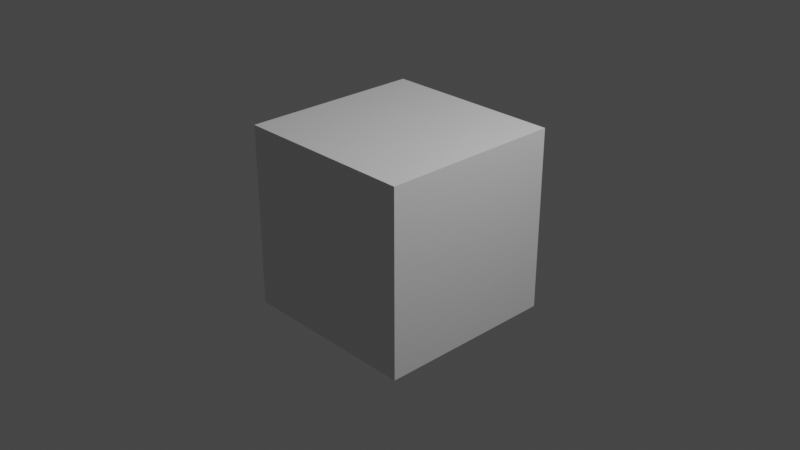 # Source: SK_Cube-IdentityRefPose.blend  (saved by Blender 2.80.75; exported with 4.5.12 LTS)
import bpy
from mathutils import Matrix  # noqa: F401  (used for matrix-valued properties, if any)

bpy.ops.wm.read_factory_settings(use_empty=True)
scene = bpy.context.scene
scene.name = 'Scene'

# ---- collections
col_collection = bpy.data.collections.new('Collection'); scene.collection.children.link(col_collection)

# ---- materials (node trees are filled in below, after node groups)
mat_material = bpy.data.materials.new('Material')
mat_material.alpha_threshold = 0.0
mat_material.use_transparent_shadow = False
mat_material.line_color = (0.0, 0.0, 0.0, 1.0)

# ---- material node trees
mat_material.use_nodes = True; mat_material.node_tree.nodes.clear()
_N = mat_material.node_tree.nodes; _L = mat_material.node_tree.links
n0 = _N.new('ShaderNodeOutputMaterial'); n0.name = 'Material Output'; n0.location = (300, 300)
n1 = _N.new('ShaderNodeBsdfPrincipled'); n1.name = 'Principled BSDF'; n1.location = (10, 300)
n1.distribution = 'GGX'
n1.subsurface_method = 'BURLEY'
n1.inputs[2].default_value = 0.4
n1.inputs[3].default_value = 1.45
n1.inputs[27].default_value = (0.0, 0.0, 0.0, 1.0)
n1.inputs[28].default_value = 1.0
_L.new(n1.outputs[0], n0.inputs[0])
n0.is_active_output = True

# ---- world
world_world = bpy.data.worlds.new('World'); scene.world = world_world
world_world.use_nodes = True; world_world.node_tree.nodes.clear()
_N = world_world.node_tree.nodes; _L = world_world.node_tree.links
n0 = _N.new('ShaderNodeOutputWorld'); n0.name = 'World Output'; n0.location = (300, 300)
n1 = _N.new('ShaderNodeBackground'); n1.name = 'Background'; n1.location = (10, 300)
n1.inputs[0].default_value = (0.05088, 0.05088, 0.05088, 1.0)
_L.new(n1.outputs[0], n0.inputs[0])
n0.is_active_output = True
world_world.color = (0.05088, 0.05088, 0.05088)
world_world.use_sun_shadow = False
world_world.sun_shadow_jitter_overblur = 0.0

# ---- cameras
cam_camera = bpy.data.cameras.new('Camera')
cam_camera.clip_end = 100.0
cam_camera.ortho_scale = 7.314

# ---- lights
light_light = bpy.data.lights.new('Light', 'POINT')
light_light.transmission_factor = 0.0
light_light.energy = 1000.0
light_light.shadow_soft_size = 0.1
light_light.shadow_maximum_resolution = 0.006
light_light.use_absolute_resolution = True

# ---- meshes
me_cube = bpy.data.meshes.new('Cube')
me_cube.from_pydata([(1.0, 1.0, 1.0), (1.0, 1.0, -1.0), (1.0, -1.0, 1.0), (1.0, -1.0, -1.0), (-1.0, 1.0, 1.0), (-1.0, 1.0, -1.0), (-1.0, -1.0, 1.0), (-1.0, -1.0, -1.0)], [], [(0, 4, 6, 2), (3, 2, 6, 7), (7, 6, 4, 5), (5, 1, 3, 7), (1, 0, 2, 3), (5, 4, 0, 1)])
_uv = me_cube.uv_layers.new(name='UVMap')
_uv.uv.foreach_set('vector', [0.375, 0.0, 0.625, 0.0, 0.625, 0.25, 0.375, 0.25, 0.375, 0.25, 0.625, 0.25, 0.625, 0.5, 0.375, 0.5, 0.375, 0.5, 0.625, 0.5, 0.625, 0.75, 0.375, 0.75, 0.375, 0.75, 0.625, 0.75, 0.625, 1.0, 0.375, 1.0, 0.125, 0.5, 0.375, 0.5, 0.375, 0.75, 0.125, 0.75, 0.625, 0.5, 0.875, 0.5, 0.875, 0.75, 0.625, 0.75])
me_cube.materials.append(mat_material)
me_cube.use_remesh_preserve_volume = False
me_cube.use_remesh_preserve_attributes = False
me_cube.use_mirror_vertex_groups = False
me_cube.update()
arm_refpose = bpy.data.armatures.new('RefPose')  # bones are not reproduced

# ---- objects
ob_cube = bpy.data.objects.new('Cube', me_cube)
ob_light = bpy.data.objects.new('Light', light_light)
ob_camera = bpy.data.objects.new('Camera', cam_camera)
ob_armature = bpy.data.objects.new('Armature', arm_refpose)

# ---- transforms, parenting, visibility, modifiers, constraints
ob_cube.location = (0.0, 0.0, 0.0)
ob_cube.lock_rotations_4d = False
ob_cube.empty_display_type = 'ARROWS'
ob_cube.lineart.crease_threshold = 0.0
_vg = ob_cube.vertex_groups.new(name='Bone1')
for _i, _w in zip([0, 1, 2, 3, 4, 5, 6, 7], [1.0, 1.0, 1.0, 1.0, 0.9998, 0.9999, 0.9968, 1.0]): _vg.add([_i], _w, 'REPLACE')
_m = ob_cube.modifiers.new('Armature', 'ARMATURE')
_m.object = ob_armature
ob_light.location = (4.076, 1.005, 5.904)
ob_light.rotation_euler = (0.6503, 0.05522, 1.866)
ob_light.lock_rotations_4d = False
ob_light.empty_display_type = 'ARROWS'
ob_light.color = (0.0, 0.0, 0.0, 0.0)
ob_light.lineart.crease_threshold = 0.0
ob_camera.location = (7.359, -6.926, 4.958)
ob_camera.rotation_euler = (1.109, 0.0, 0.8149)
ob_camera.lock_rotations_4d = False
ob_camera.empty_display_type = 'ARROWS'
ob_camera.color = (0.0, 0.0, 0.0, 0.0)
ob_camera.display_type = 'WIRE'
ob_camera.lineart.crease_threshold = 0.0
ob_armature.location = (0.0, 0.0, 0.0)
ob_armature.lineart.crease_threshold = 0.0

# ---- collection membership
col_collection.objects.link(ob_cube)
col_collection.objects.link(ob_light)
col_collection.objects.link(ob_camera)
col_collection.objects.link(ob_armature)

# ---- scene / render settings (as saved in the file)
scene.camera = ob_camera
scene.frame_start = 1; scene.frame_end = 250; scene.frame_set(1)
scene.render.engine = 'BLENDER_EEVEE_NEXT'
scene.cycles.use_denoising = False
scene.cycles.samples = 128
scene.cycles.sampling_pattern = 'TABULATED_SOBOL'
scene.cycles.use_adaptive_sampling = False
scene.cycles.use_light_tree = False
scene.view_settings.view_transform = 'Filmic'
bpy.context.view_layer.update()
